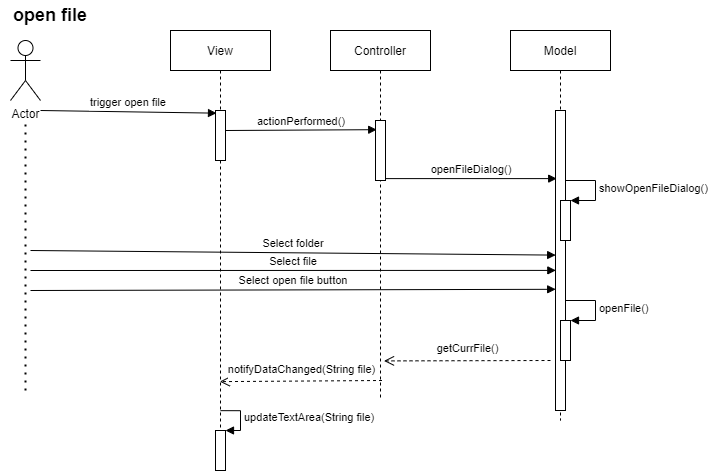

The diagram above was exported from draw.io. Its source (the exported page's mxGraphModel, read from the mxfile embedded in the PNG):
<mxGraphModel dx="1785" dy="784" grid="1" gridSize="10" guides="1" tooltips="1" connect="1" arrows="1" fold="1" page="1" pageScale="1" pageWidth="850" pageHeight="1100" math="0" shadow="0">
  <root>
    <mxCell id="0" />
    <mxCell id="1" parent="0" />
    <mxCell id="3nuBFxr9cyL0pnOWT2aG-1" value="Controller" style="shape=umlLifeline;perimeter=lifelinePerimeter;container=1;collapsible=0;recursiveResize=0;rounded=0;shadow=0;strokeWidth=1;" parent="1" vertex="1">
      <mxGeometry x="120" y="80" width="100" height="370" as="geometry" />
    </mxCell>
    <mxCell id="3nuBFxr9cyL0pnOWT2aG-2" value="" style="points=[];perimeter=orthogonalPerimeter;rounded=0;shadow=0;strokeWidth=1;" parent="3nuBFxr9cyL0pnOWT2aG-1" vertex="1">
      <mxGeometry x="45" y="90" width="10" height="60" as="geometry" />
    </mxCell>
    <mxCell id="HCE76K_jXl8ylJGtQe2b-11" value="actionPerformed()" style="verticalAlign=bottom;endArrow=block;shadow=0;strokeWidth=1;entryX=0.121;entryY=0.153;entryDx=0;entryDy=0;entryPerimeter=0;" parent="3nuBFxr9cyL0pnOWT2aG-1" target="3nuBFxr9cyL0pnOWT2aG-2" edge="1">
      <mxGeometry relative="1" as="geometry">
        <mxPoint x="-105" y="100.00000000000011" as="sourcePoint" />
        <mxPoint x="40" y="100" as="targetPoint" />
      </mxGeometry>
    </mxCell>
    <mxCell id="Mx7D7ywnNUuhvSBu0KhX-24" value="Select file" style="verticalAlign=bottom;endArrow=block;shadow=0;strokeWidth=1;entryX=0.033;entryY=0.533;entryDx=0;entryDy=0;entryPerimeter=0;" parent="3nuBFxr9cyL0pnOWT2aG-1" target="3nuBFxr9cyL0pnOWT2aG-6" edge="1">
      <mxGeometry relative="1" as="geometry">
        <mxPoint x="-300" y="240.0000000000001" as="sourcePoint" />
        <mxPoint x="229.5" y="240.0000000000001" as="targetPoint" />
      </mxGeometry>
    </mxCell>
    <mxCell id="3nuBFxr9cyL0pnOWT2aG-5" value="Model" style="shape=umlLifeline;perimeter=lifelinePerimeter;container=1;collapsible=0;recursiveResize=0;rounded=0;shadow=0;strokeWidth=1;" parent="1" vertex="1">
      <mxGeometry x="300" y="80" width="100" height="390" as="geometry" />
    </mxCell>
    <mxCell id="3nuBFxr9cyL0pnOWT2aG-6" value="" style="points=[];perimeter=orthogonalPerimeter;rounded=0;shadow=0;strokeWidth=1;" parent="3nuBFxr9cyL0pnOWT2aG-5" vertex="1">
      <mxGeometry x="45" y="80" width="10" height="300" as="geometry" />
    </mxCell>
    <mxCell id="Mx7D7ywnNUuhvSBu0KhX-22" value="" style="html=1;points=[];perimeter=orthogonalPerimeter;" parent="3nuBFxr9cyL0pnOWT2aG-5" vertex="1">
      <mxGeometry x="50" y="170" width="10" height="40" as="geometry" />
    </mxCell>
    <mxCell id="Mx7D7ywnNUuhvSBu0KhX-23" value="showOpenFileDialog()" style="edgeStyle=orthogonalEdgeStyle;html=1;align=left;spacingLeft=2;endArrow=block;rounded=0;entryX=1;entryY=0;" parent="3nuBFxr9cyL0pnOWT2aG-5" target="Mx7D7ywnNUuhvSBu0KhX-22" edge="1">
      <mxGeometry relative="1" as="geometry">
        <mxPoint x="55" y="150" as="sourcePoint" />
        <Array as="points">
          <mxPoint x="85" y="150" />
        </Array>
      </mxGeometry>
    </mxCell>
    <mxCell id="Mx7D7ywnNUuhvSBu0KhX-28" value="" style="html=1;points=[];perimeter=orthogonalPerimeter;" parent="3nuBFxr9cyL0pnOWT2aG-5" vertex="1">
      <mxGeometry x="50" y="290" width="10" height="40" as="geometry" />
    </mxCell>
    <mxCell id="Mx7D7ywnNUuhvSBu0KhX-29" value="openFile()" style="edgeStyle=orthogonalEdgeStyle;html=1;align=left;spacingLeft=2;endArrow=block;rounded=0;entryX=1;entryY=0;" parent="3nuBFxr9cyL0pnOWT2aG-5" target="Mx7D7ywnNUuhvSBu0KhX-28" edge="1">
      <mxGeometry relative="1" as="geometry">
        <mxPoint x="55" y="270" as="sourcePoint" />
        <Array as="points">
          <mxPoint x="85" y="270" />
        </Array>
      </mxGeometry>
    </mxCell>
    <mxCell id="3nuBFxr9cyL0pnOWT2aG-8" value="openFileDialog()" style="verticalAlign=bottom;endArrow=block;entryX=0.121;entryY=0.227;shadow=0;strokeWidth=1;entryDx=0;entryDy=0;entryPerimeter=0;" parent="1" source="3nuBFxr9cyL0pnOWT2aG-2" target="3nuBFxr9cyL0pnOWT2aG-6" edge="1">
      <mxGeometry relative="1" as="geometry">
        <mxPoint x="275" y="160" as="sourcePoint" />
      </mxGeometry>
    </mxCell>
    <mxCell id="HCE76K_jXl8ylJGtQe2b-1" value="Actor" style="shape=umlActor;verticalLabelPosition=bottom;verticalAlign=top;html=1;" parent="1" vertex="1">
      <mxGeometry x="-200" y="90" width="30" height="60" as="geometry" />
    </mxCell>
    <mxCell id="HCE76K_jXl8ylJGtQe2b-2" value="trigger open file" style="verticalAlign=bottom;endArrow=block;entryX=0.1;entryY=0.053;shadow=0;strokeWidth=1;entryDx=0;entryDy=0;entryPerimeter=0;" parent="1" target="HCE76K_jXl8ylJGtQe2b-9" edge="1">
      <mxGeometry relative="1" as="geometry">
        <mxPoint x="-170" y="160.0000000000001" as="sourcePoint" />
        <mxPoint y="160.0000000000001" as="targetPoint" />
      </mxGeometry>
    </mxCell>
    <mxCell id="HCE76K_jXl8ylJGtQe2b-8" value="View" style="shape=umlLifeline;perimeter=lifelinePerimeter;container=1;collapsible=0;recursiveResize=0;rounded=0;shadow=0;strokeWidth=1;" parent="1" vertex="1">
      <mxGeometry x="-40" y="80" width="100" height="440" as="geometry" />
    </mxCell>
    <mxCell id="HCE76K_jXl8ylJGtQe2b-9" value="" style="points=[];perimeter=orthogonalPerimeter;rounded=0;shadow=0;strokeWidth=1;" parent="HCE76K_jXl8ylJGtQe2b-8" vertex="1">
      <mxGeometry x="45" y="80" width="10" height="50" as="geometry" />
    </mxCell>
    <mxCell id="O0rxKBd2Gp2MXGeaCMfm-3" value="&lt;font style=&quot;font-size: 11px&quot;&gt;notifyDataChanged(String file)&lt;/font&gt;" style="html=1;verticalAlign=bottom;endArrow=open;dashed=1;endSize=8;rounded=0;fontSize=18;entryX=0.493;entryY=0.798;entryDx=0;entryDy=0;entryPerimeter=0;" parent="HCE76K_jXl8ylJGtQe2b-8" target="HCE76K_jXl8ylJGtQe2b-8" edge="1">
      <mxGeometry relative="1" as="geometry">
        <mxPoint x="211.49999999999977" y="350" as="sourcePoint" />
        <mxPoint x="70" y="350" as="targetPoint" />
      </mxGeometry>
    </mxCell>
    <mxCell id="O0rxKBd2Gp2MXGeaCMfm-4" value="" style="html=1;points=[];perimeter=orthogonalPerimeter;fontSize=11;" parent="HCE76K_jXl8ylJGtQe2b-8" vertex="1">
      <mxGeometry x="45" y="400" width="10" height="40" as="geometry" />
    </mxCell>
    <mxCell id="O0rxKBd2Gp2MXGeaCMfm-5" value="updateTextArea(String file)" style="edgeStyle=orthogonalEdgeStyle;html=1;align=left;spacingLeft=2;endArrow=block;rounded=0;entryX=1;entryY=0;fontSize=11;exitX=0.5;exitY=0.864;exitDx=0;exitDy=0;exitPerimeter=0;" parent="HCE76K_jXl8ylJGtQe2b-8" source="HCE76K_jXl8ylJGtQe2b-8" target="O0rxKBd2Gp2MXGeaCMfm-4" edge="1">
      <mxGeometry relative="1" as="geometry">
        <mxPoint x="55" y="380" as="sourcePoint" />
        <Array as="points">
          <mxPoint x="70" y="380" />
          <mxPoint x="70" y="400" />
        </Array>
      </mxGeometry>
    </mxCell>
    <mxCell id="Mx7D7ywnNUuhvSBu0KhX-20" value="" style="endArrow=none;dashed=1;html=1;dashPattern=1 3;strokeWidth=2;rounded=0;" parent="1" edge="1">
      <mxGeometry width="50" height="50" relative="1" as="geometry">
        <mxPoint x="-185" y="440" as="sourcePoint" />
        <mxPoint x="-185" y="170" as="targetPoint" />
      </mxGeometry>
    </mxCell>
    <mxCell id="Mx7D7ywnNUuhvSBu0KhX-21" value="Select folder" style="verticalAlign=bottom;endArrow=block;shadow=0;strokeWidth=1;entryX=0.017;entryY=0.482;entryDx=0;entryDy=0;entryPerimeter=0;" parent="1" target="3nuBFxr9cyL0pnOWT2aG-6" edge="1">
      <mxGeometry relative="1" as="geometry">
        <mxPoint x="-180" y="300.0000000000001" as="sourcePoint" />
        <mxPoint x="350" y="300" as="targetPoint" />
      </mxGeometry>
    </mxCell>
    <mxCell id="Mx7D7ywnNUuhvSBu0KhX-25" value="Select open file button" style="verticalAlign=bottom;endArrow=block;shadow=0;strokeWidth=1;entryX=0.017;entryY=0.596;entryDx=0;entryDy=0;entryPerimeter=0;" parent="1" target="3nuBFxr9cyL0pnOWT2aG-6" edge="1">
      <mxGeometry relative="1" as="geometry">
        <mxPoint x="-180" y="340.0000000000001" as="sourcePoint" />
        <mxPoint x="340" y="340" as="targetPoint" />
      </mxGeometry>
    </mxCell>
    <mxCell id="sHqNqAPmO3kD6iXX-fze-1" value="&lt;b&gt;open file&lt;/b&gt;" style="text;html=1;strokeColor=none;fillColor=none;align=center;verticalAlign=middle;whiteSpace=wrap;rounded=0;fontSize=18;" parent="1" vertex="1">
      <mxGeometry x="-210" y="50" width="100" height="30" as="geometry" />
    </mxCell>
    <mxCell id="O0rxKBd2Gp2MXGeaCMfm-2" value="&lt;font style=&quot;font-size: 11px&quot;&gt;getCurrFile()&lt;/font&gt;" style="html=1;verticalAlign=bottom;endArrow=open;dashed=1;endSize=8;rounded=0;fontSize=18;entryX=0.535;entryY=0.893;entryDx=0;entryDy=0;entryPerimeter=0;" parent="1" target="3nuBFxr9cyL0pnOWT2aG-1" edge="1">
      <mxGeometry relative="1" as="geometry">
        <mxPoint x="340" y="410" as="sourcePoint" />
        <mxPoint x="260" y="410" as="targetPoint" />
      </mxGeometry>
    </mxCell>
  </root>
</mxGraphModel>